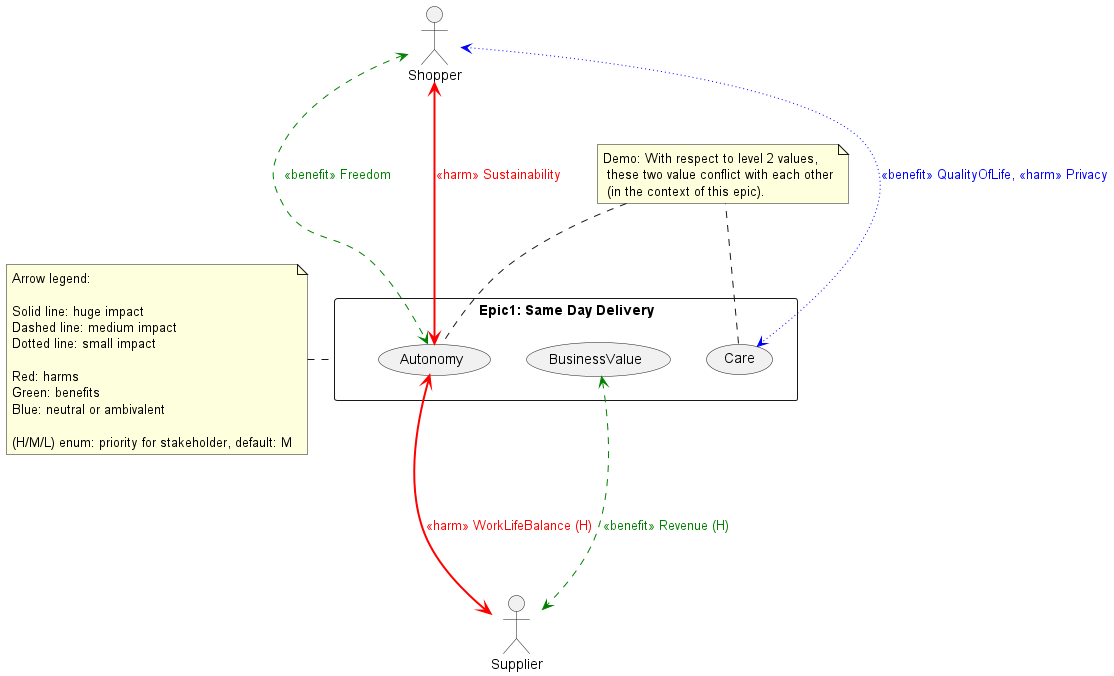

The diagram above was rendered by PlantUML. Its source (embedded in the PNG):
@startuml
:Supplier: as Admin
:Shopper: as User

rectangle "Epic1: Same Day Delivery" as Epic1 {
(Autonomy) as (Value1)
(Care) as (Value2)
(BusinessValue) as (Value3)
'(TechnicalQuality) as (Value4)
}

User <---> (Value1) #green;line.dashed;text:green : <<benefit>> Freedom 
User <--> (Value1) #line:red;line.bold;text:red  : <<harm>> Sustainability
User <--> (Value2) #blue;line.dotted;text:blue : <<benefit>> QualityOfLife, <<harm>> Privacy
(Value1) <---> Admin #line:red;line.bold;text:red : <<harm>> WorkLifeBalance (H)
(Value3) <---> Admin #line:green;line.dashed;text:green : <<benefit>> Revenue (H)

note left of Epic1
  Arrow legend: 

  Solid line: huge impact
  Dashed line: medium impact
  Dotted line: small impact

  Red: harms
  Green: benefits
  Blue: neutral or ambivalent 

  (H/M/L) enum: priority for stakeholder, default: M
end note

note "Demo: With respect to level 2 values,\n these two value conflict with each other\n (in the context of this epic)." as N2
N2 .. (Value1) 
(Value2) .. N2

@enduml